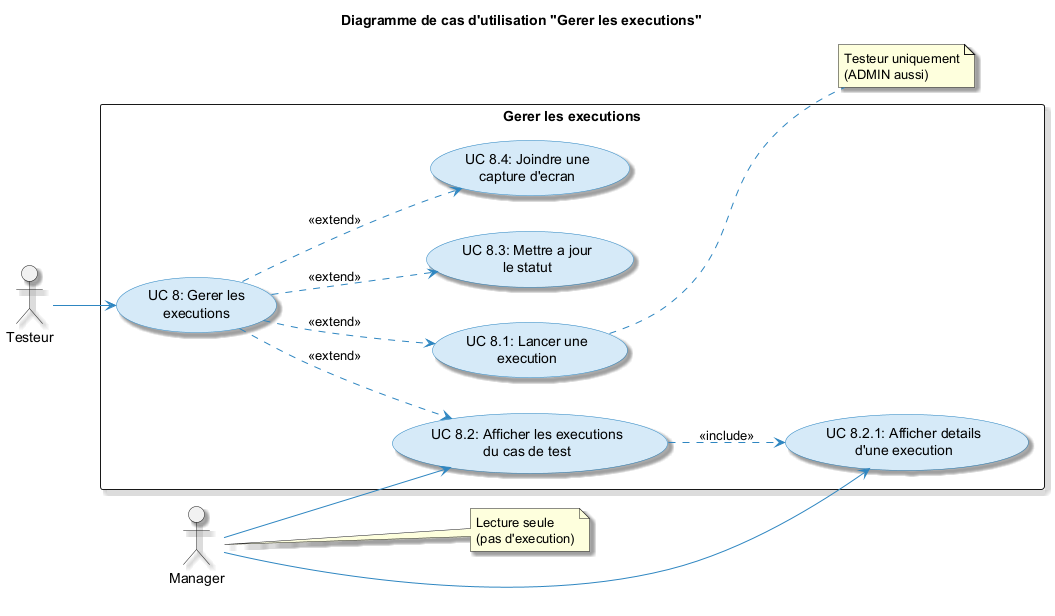

The diagram above was rendered by PlantUML. Its source (embedded in the PNG):
@startuml
skinparam usecase {
  BackgroundColor #D6EAF8
  BorderColor #2E86C1
  ArrowColor #2E86C1
  ActorBorderColor #2E86C1
}
skinparam packageStyle rectangle
skinparam shadowing true
left to right direction

title Diagramme de cas d'utilisation "Gerer les executions"

actor "Testeur" as Testeur
actor "Manager" as Manager

rectangle "Gerer les executions" {
  (UC 8: Gerer les\nexecutions) as UC8

  (UC 8.1: Lancer une\nexecution) as UC81
  (UC 8.2: Afficher les executions\ndu cas de test) as UC82
  (UC 8.3: Mettre a jour\nle statut) as UC83
  (UC 8.4: Joindre une\ncapture d'ecran) as UC84
  (UC 8.2.1: Afficher details\nd'une execution) as UC821
}

Testeur --> UC8
UC8 ..> UC81 : <<extend>>
UC8 ..> UC82 : <<extend>>
UC8 ..> UC83 : <<extend>>
UC8 ..> UC84 : <<extend>>
UC82 ..> UC821 : <<include>>

Manager --> UC82
Manager --> UC821

note right of UC81 : Testeur uniquement\n(ADMIN aussi)
note right of Manager : Lecture seule\n(pas d'execution)
@enduml